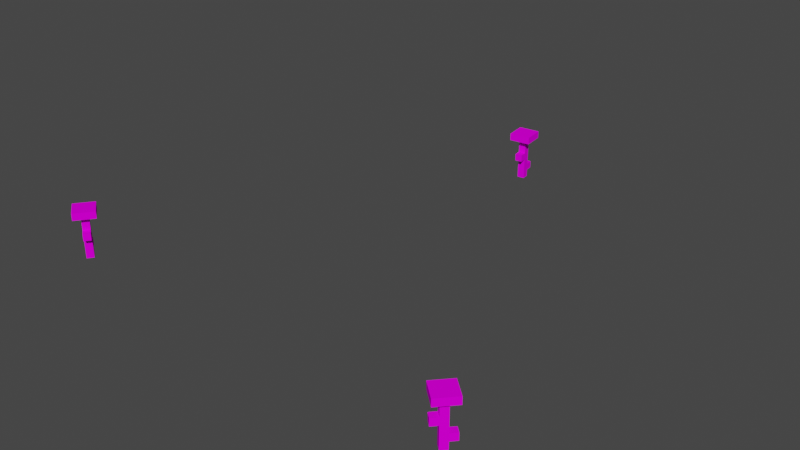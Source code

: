 # Source: FlowersPreset01.blend  (saved by Blender 2.90.8; exported with 4.5.12 LTS)
import bpy
from mathutils import Matrix  # noqa: F401  (used for matrix-valued properties, if any)

bpy.ops.wm.read_factory_settings(use_empty=True)
scene = bpy.context.scene
scene.name = 'Scene'

# ---- collections
col_collection = bpy.data.collections.new('Collection'); scene.collection.children.link(col_collection)

# ---- images (referenced by path relative to the original .blend; pixels are not part of the script)
import os
ASSET_DIR = os.environ.get("B2B_ASSET_DIR", "")  # directory of the original .blend (textures are referenced by path, not embedded)
HERE = os.path.dirname(os.path.abspath(__file__))  # packed textures are extracted next to this script under _unpacked/

def load_image(name, relpath, width, height, colorspace="sRGB"):
    """Load a texture the original file referenced (path relative to the .blend, or extracted next to this script)."""
    p = next((c for c in (os.path.join(HERE, relpath), os.path.join(ASSET_DIR, relpath)) if relpath and os.path.exists(c)), "")
    if p:
        img = bpy.data.images.load(p, check_existing=True)
        img.name = name
    else:  # same state as the original file: an image datablock whose file is absent (Cycles renders it pink)
        img = bpy.data.images.new(name, width, height)
        img.source = "FILE"
        img.filepath = "//" + (relpath or name)
    img.colorspace_settings.name = colorspace
    return img
img_flower_red_png = load_image('flower-red.png', 'flower-red.png', 1024, 1024, 'sRGB')
img_flower_blue_png = load_image('flower-blue.png', 'flower-blue.png', 1024, 1024, 'sRGB')
img_flower_orange_png = load_image('flower-orange.png', 'flower-orange.png', 1024, 1024, 'sRGB')

# ---- materials (node trees are filled in below, after node groups)
mat_palette = bpy.data.materials.new('palette')
mat_palette.use_transparent_shadow = False
mat_palette.diffuse_color = (1.0, 1.0, 1.0, 1.0)
mat_palette.roughness = 1.0
mat_palette.specular_intensity = 0.0
mat_palette_001 = bpy.data.materials.new('palette.001')
mat_palette_001.use_transparent_shadow = False
mat_palette_001.diffuse_color = (1.0, 1.0, 1.0, 1.0)
mat_palette_001.roughness = 1.0
mat_palette_001.specular_intensity = 0.0
mat_palette_002 = bpy.data.materials.new('palette.002')
mat_palette_002.use_transparent_shadow = False
mat_palette_002.diffuse_color = (1.0, 1.0, 1.0, 1.0)
mat_palette_002.roughness = 1.0
mat_palette_002.specular_intensity = 0.0

# ---- material node trees
mat_palette.use_nodes = True; mat_palette.node_tree.nodes.clear()
_N = mat_palette.node_tree.nodes; _L = mat_palette.node_tree.links
n0 = _N.new('ShaderNodeBsdfPrincipled'); n0.name = 'Principled BSDF'; n0.location = (10, 300)
n0.distribution = 'GGX'
n0.subsurface_method = 'BURLEY'
n0.inputs[2].default_value = 1.0
n0.inputs[3].default_value = 1.45
n0.inputs[13].default_value = 0.0
n0.inputs[27].default_value = (0.0, 0.0, 0.0, 1.0)
n0.inputs[28].default_value = 1.0
n1 = _N.new('ShaderNodeOutputMaterial'); n1.name = 'Material Output'; n1.location = (300, 300)
n2 = _N.new('ShaderNodeTexImage'); n2.name = 'Image Texture'; n2.location = (-300, 600)
n2.image = img_flower_red_png
_L.new(n0.outputs[0], n1.inputs[0])
_L.new(n2.outputs[0], n0.inputs[0])
n1.is_active_output = True
mat_palette_001.use_nodes = True; mat_palette_001.node_tree.nodes.clear()
_N = mat_palette_001.node_tree.nodes; _L = mat_palette_001.node_tree.links
n0 = _N.new('ShaderNodeBsdfPrincipled'); n0.name = 'Principled BSDF'; n0.location = (10, 300)
n0.distribution = 'GGX'
n0.subsurface_method = 'BURLEY'
n0.inputs[2].default_value = 1.0
n0.inputs[3].default_value = 1.45
n0.inputs[13].default_value = 0.0
n0.inputs[27].default_value = (0.0, 0.0, 0.0, 1.0)
n0.inputs[28].default_value = 1.0
n1 = _N.new('ShaderNodeOutputMaterial'); n1.name = 'Material Output'; n1.location = (300, 300)
n2 = _N.new('ShaderNodeTexImage'); n2.name = 'Image Texture'; n2.location = (-300, 600)
n2.image = img_flower_blue_png
_L.new(n0.outputs[0], n1.inputs[0])
_L.new(n2.outputs[0], n0.inputs[0])
n1.is_active_output = True
mat_palette_002.use_nodes = True; mat_palette_002.node_tree.nodes.clear()
_N = mat_palette_002.node_tree.nodes; _L = mat_palette_002.node_tree.links
n0 = _N.new('ShaderNodeBsdfPrincipled'); n0.name = 'Principled BSDF'; n0.location = (10, 300)
n0.distribution = 'GGX'
n0.subsurface_method = 'BURLEY'
n0.inputs[2].default_value = 1.0
n0.inputs[3].default_value = 1.45
n0.inputs[13].default_value = 0.0
n0.inputs[27].default_value = (0.0, 0.0, 0.0, 1.0)
n0.inputs[28].default_value = 1.0
n1 = _N.new('ShaderNodeOutputMaterial'); n1.name = 'Material Output'; n1.location = (300, 300)
n2 = _N.new('ShaderNodeTexImage'); n2.name = 'Image Texture'; n2.location = (-300, 600)
n2.image = img_flower_orange_png
_L.new(n0.outputs[0], n1.inputs[0])
_L.new(n2.outputs[0], n0.inputs[0])
n1.is_active_output = True

# ---- world
world_world = bpy.data.worlds.new('World'); scene.world = world_world
world_world.use_nodes = True; world_world.node_tree.nodes.clear()
_N = world_world.node_tree.nodes; _L = world_world.node_tree.links
n0 = _N.new('ShaderNodeOutputWorld'); n0.name = 'World Output'; n0.location = (300, 300)
n1 = _N.new('ShaderNodeBackground'); n1.name = 'Background'; n1.location = (10, 300)
n1.inputs[0].default_value = (0.05088, 0.05088, 0.05088, 1.0)
_L.new(n1.outputs[0], n0.inputs[0])
n0.is_active_output = True
world_world.color = (0.05088, 0.05088, 0.05088)
world_world.use_sun_shadow = False
world_world.sun_shadow_jitter_overblur = 0.0

# ---- meshes
me_objobject = bpy.data.meshes.new('ObjObject')
me_objobject.from_pydata([(-0.1, 0.7, 0.1), (-0.1, 0.6, -0.2), (-0.1, 0.6, 0.1), (-0.1, 0.7, -0.2), (0.0, 0.1, -0.1), (0.0, 0.0, -0.1), (0.0, 0.0, 0.0), (0.0, 0.2, -0.1), (0.0, 0.1, -0.2), (0.0, 0.2, -0.2), (0.0, 0.3, 0.0), (0.0, 0.4, 0.1), (0.0, 0.3, 0.1), (0.0, 0.4, 0.0), (0.0, 0.6, 0.0), (0.0, 0.6, -0.1), (0.1, 0.0, 0.0), (0.1, 0.0, -0.1), (0.1, 0.1, -0.1), (0.1, 0.2, -0.1), (0.1, 0.1, -0.2), (0.1, 0.2, -0.2), (0.1, 0.3, 0.0), (0.1, 0.3, 0.1), (0.1, 0.4, 0.1), (0.1, 0.4, 0.0), (0.1, 0.6, 0.0), (0.1, 0.6, -0.1), (0.2, 0.6, 0.1), (0.2, 0.6, -0.2), (0.2, 0.7, 0.1), (0.2, 0.7, -0.2), (0.1, 0.3, 0.1), (0.0, 0.4, 0.1), (0.0, 0.3, 0.1), (0.1, 0.4, 0.1), (0.2, 0.6, 0.1), (-0.1, 0.7, 0.1), (-0.1, 0.6, 0.1), (0.2, 0.7, 0.1), (0.1, 0.0, 0.0), (0.0, 0.3, 0.0), (0.0, 0.0, 0.0), (0.1, 0.3, 0.0), (0.1, 0.4, 0.0), (0.0, 0.6, 0.0), (0.0, 0.4, 0.0), (0.1, 0.6, 0.0), (0.0, 0.0, -0.1), (0.0, 0.1, -0.1), (0.1, 0.0, -0.1), (0.1, 0.1, -0.1), (0.0, 0.2, -0.1), (0.0, 0.6, -0.1), (0.1, 0.2, -0.1), (0.1, 0.6, -0.1), (0.0, 0.1, -0.2), (0.0, 0.2, -0.2), (0.1, 0.1, -0.2), (0.1, 0.2, -0.2), (-0.1, 0.6, -0.2), (-0.1, 0.7, -0.2), (0.2, 0.6, -0.2), (0.2, 0.7, -0.2), (0.0, 0.0, -0.1), (0.1, 0.0, 0.0), (0.0, 0.0, 0.0), (0.1, 0.0, -0.1), (0.0, 0.1, -0.2), (0.1, 0.1, -0.1), (0.0, 0.1, -0.1), (0.1, 0.1, -0.2), (0.0, 0.3, 0.0), (0.1, 0.3, 0.1), (0.0, 0.3, 0.1), (0.1, 0.3, 0.0), (0.0, 0.6, 0.0), (0.2, 0.6, 0.1), (-0.1, 0.6, 0.1), (0.1, 0.6, 0.0), (0.0, 0.6, -0.1), (0.1, 0.6, -0.1), (-0.1, 0.6, -0.2), (0.2, 0.6, -0.2), (0.0, 0.2, -0.1), (0.1, 0.2, -0.1), (0.0, 0.2, -0.2), (0.1, 0.2, -0.2), (0.0, 0.4, 0.1), (0.1, 0.4, 0.1), (0.0, 0.4, 0.0), (0.1, 0.4, 0.0), (-0.1, 0.7, 0.1), (0.2, 0.7, 0.1), (0.0, 0.7, 0.0), (0.1, 0.7, 0.0), (0.0, 0.7, -0.1), (0.1, 0.7, -0.1), (-0.1, 0.7, -0.2), (0.2, 0.7, -0.2)], [], [(0, 1, 2), (3, 1, 0), (4, 5, 6), (7, 4, 6), (7, 8, 4), (9, 8, 7), (10, 7, 6), (11, 10, 12), (13, 7, 10), (13, 10, 11), (14, 7, 13), (15, 7, 14), (16, 17, 18), (16, 18, 19), (18, 20, 19), (19, 20, 21), (16, 19, 22), (23, 22, 24), (22, 19, 25), (24, 22, 25), (25, 19, 26), (26, 19, 27), (28, 29, 30), (30, 29, 31), (32, 33, 34), (35, 33, 32), (36, 37, 38), (39, 37, 36), (40, 41, 42), (43, 41, 40), (44, 45, 46), (47, 45, 44), (48, 49, 50), (50, 49, 51), (52, 53, 54), (54, 53, 55), (56, 57, 58), (58, 57, 59), (60, 61, 62), (62, 61, 63), (64, 65, 66), (67, 65, 64), (68, 69, 70), (71, 69, 68), (72, 73, 74), (75, 73, 72), (76, 77, 78), (79, 77, 76), (80, 76, 78), (81, 77, 79), (82, 80, 78), (82, 81, 80), (83, 77, 81), (83, 81, 82), (84, 85, 86), (86, 85, 87), (88, 89, 90), (90, 89, 91), (92, 93, 94), (94, 93, 95), (92, 94, 96), (94, 95, 96), (95, 93, 97), (96, 95, 97), (92, 96, 98), (96, 97, 98), (97, 93, 99), (98, 97, 99)])
me_objobject.polygons.foreach_set('use_smooth', [True] * 68)
_uv = me_objobject.uv_layers.new(name='UVMap')
_uv.uv.foreach_set('vector', [0.2559, 0.5, 0.2559, 0.5, 0.2559, 0.5, 0.2559, 0.5, 0.2559, 0.5, 0.2559, 0.5, 0.07617, 0.5, 0.07617, 0.5, 0.07617, 0.5, 0.07617, 0.5, 0.07617, 0.5, 0.07617, 0.5, 0.08008, 0.5, 0.08008, 0.5, 0.08008, 0.5, 0.08008, 0.5, 0.08008, 0.5, 0.08008, 0.5, 0.07617, 0.5, 0.07617, 0.5, 0.07617, 0.5, 0.08008, 0.5, 0.08008, 0.5, 0.08008, 0.5, 0.07617, 0.5, 0.07617, 0.5, 0.07617, 0.5, 0.08008, 0.5, 0.08008, 0.5, 0.08008, 0.5, 0.07617, 0.5, 0.07617, 0.5, 0.07617, 0.5, 0.07617, 0.5, 0.07617, 0.5, 0.07617, 0.5, 0.07617, 0.5, 0.07617, 0.5, 0.07617, 0.5, 0.07617, 0.5, 0.07617, 0.5, 0.07617, 0.5, 0.08008, 0.5, 0.08008, 0.5, 0.08008, 0.5, 0.08008, 0.5, 0.08008, 0.5, 0.08008, 0.5, 0.07617, 0.5, 0.07617, 0.5, 0.07617, 0.5, 0.08008, 0.5, 0.08008, 0.5, 0.08008, 0.5, 0.07617, 0.5, 0.07617, 0.5, 0.07617, 0.5, 0.08008, 0.5, 0.08008, 0.5, 0.08008, 0.5, 0.07617, 0.5, 0.07617, 0.5, 0.07617, 0.5, 0.07617, 0.5, 0.07617, 0.5, 0.07617, 0.5, 0.2559, 0.5, 0.2559, 0.5, 0.2559, 0.5, 0.2559, 0.5, 0.2559, 0.5, 0.2559, 0.5, 0.08008, 0.5, 0.08008, 0.5, 0.08008, 0.5, 0.08008, 0.5, 0.08008, 0.5, 0.08008, 0.5, 0.2559, 0.5, 0.2559, 0.5, 0.2559, 0.5, 0.2559, 0.5, 0.2559, 0.5, 0.2559, 0.5, 0.07617, 0.5, 0.07617, 0.5, 0.07617, 0.5, 0.07617, 0.5, 0.07617, 0.5, 0.07617, 0.5, 0.07617, 0.5, 0.07617, 0.5, 0.07617, 0.5, 0.07617, 0.5, 0.07617, 0.5, 0.07617, 0.5, 0.07617, 0.5, 0.07617, 0.5, 0.07617, 0.5, 0.07617, 0.5, 0.07617, 0.5, 0.07617, 0.5, 0.07617, 0.5, 0.07617, 0.5, 0.07617, 0.5, 0.07617, 0.5, 0.07617, 0.5, 0.07617, 0.5, 0.08008, 0.5, 0.08008, 0.5, 0.08008, 0.5, 0.08008, 0.5, 0.08008, 0.5, 0.08008, 0.5, 0.2559, 0.5, 0.2559, 0.5, 0.2559, 0.5, 0.2559, 0.5, 0.2559, 0.5, 0.2559, 0.5, 0.07617, 0.5, 0.07617, 0.5, 0.07617, 0.5, 0.07617, 0.5, 0.07617, 0.5, 0.07617, 0.5, 0.08008, 0.5, 0.08008, 0.5, 0.08008, 0.5, 0.08008, 0.5, 0.08008, 0.5, 0.08008, 0.5, 0.08008, 0.5, 0.08008, 0.5, 0.08008, 0.5, 0.08008, 0.5, 0.08008, 0.5, 0.08008, 0.5, 0.2559, 0.5, 0.2559, 0.5, 0.2559, 0.5, 0.2559, 0.5, 0.2559, 0.5, 0.2559, 0.5, 0.2559, 0.5, 0.2559, 0.5, 0.2559, 0.5, 0.2559, 0.5, 0.2559, 0.5, 0.2559, 0.5, 0.2559, 0.5, 0.2559, 0.5, 0.2559, 0.5, 0.2559, 0.5, 0.2559, 0.5, 0.2559, 0.5, 0.2559, 0.5, 0.2559, 0.5, 0.2559, 0.5, 0.2559, 0.5, 0.2559, 0.5, 0.2559, 0.5, 0.08008, 0.5, 0.08008, 0.5, 0.08008, 0.5, 0.08008, 0.5, 0.08008, 0.5, 0.08008, 0.5, 0.08008, 0.5, 0.08008, 0.5, 0.08008, 0.5, 0.08008, 0.5, 0.08008, 0.5, 0.08008, 0.5, 0.2559, 0.5, 0.2559, 0.5, 0.2559, 0.5, 0.2559, 0.5, 0.2559, 0.5, 0.2559, 0.5, 0.2559, 0.5, 0.2559, 0.5, 0.2559, 0.5, 0.9707, 0.5, 0.9707, 0.5, 0.9707, 0.5, 0.2559, 0.5, 0.2559, 0.5, 0.2559, 0.5, 0.9707, 0.5, 0.9707, 0.5, 0.9707, 0.5, 0.2559, 0.5, 0.2559, 0.5, 0.2559, 0.5, 0.2559, 0.5, 0.2559, 0.5, 0.2559, 0.5, 0.2559, 0.5, 0.2559, 0.5, 0.2559, 0.5, 0.2559, 0.5, 0.2559, 0.5, 0.2559, 0.5])
me_objobject.materials.append(mat_palette)
me_objobject.use_remesh_fix_poles = True
me_objobject.use_remesh_preserve_attributes = False
me_objobject.use_mirror_vertex_groups = False
me_objobject.update()
me_objobject.normals_split_custom_set([tuple(v) for v in zip(*[iter([-1.0, 0.0, 0.0, -1.0, 0.0, 0.0, -1.0, 0.0, 0.0, -1.0, 0.0, 0.0, -1.0, 0.0, 0.0, -1.0, 0.0, 0.0, -1.0, 0.0, 0.0, -1.0, 0.0, 0.0, -1.0, 0.0, 0.0, -1.0, 0.0, 0.0, -1.0, 0.0, 0.0, -1.0, 0.0, 0.0, -1.0, 0.0, 0.0, -1.0, 0.0, 0.0, -1.0, 0.0, 0.0, -1.0, 0.0, 0.0, -1.0, 0.0, 0.0, -1.0, 0.0, 0.0, -1.0, 0.0, 0.0, -1.0, 0.0, 0.0, -1.0, 0.0, 0.0, -1.0, 0.0, 0.0, -1.0, 0.0, 0.0, -1.0, 0.0, 0.0, -1.0, 0.0, 0.0, -1.0, 0.0, 0.0, -1.0, 0.0, 0.0, -1.0, 0.0, 0.0, -1.0, 0.0, 0.0, -1.0, 0.0, 0.0, -1.0, 0.0, 0.0, -1.0, 0.0, 0.0, -1.0, 0.0, 0.0, -1.0, 0.0, 0.0, -1.0, 0.0, 0.0, -1.0, 0.0, 0.0, 1.0, 0.0, 0.0, 1.0, 0.0, 0.0, 1.0, 0.0, 0.0, 1.0, 0.0, 0.0, 1.0, 0.0, 0.0, 1.0, 0.0, 0.0, 1.0, 0.0, 0.0, 1.0, 0.0, 0.0, 1.0, 0.0, 0.0, 1.0, 0.0, 0.0, 1.0, 0.0, 0.0, 1.0, 0.0, 0.0, 1.0, 0.0, 0.0, 1.0, 0.0, 0.0, 1.0, 0.0, 0.0, 1.0, 0.0, 0.0, 1.0, 0.0, 0.0, 1.0, 0.0, 0.0, 1.0, 0.0, 0.0, 1.0, 0.0, 0.0, 1.0, 0.0, 0.0, 1.0, 0.0, 0.0, 1.0, 0.0, 0.0, 1.0, 0.0, 0.0, 1.0, 0.0, 0.0, 1.0, 0.0, 0.0, 1.0, 0.0, 0.0, 1.0, 0.0, 0.0, 1.0, 0.0, 0.0, 1.0, 0.0, 0.0, 1.0, 0.0, 0.0, 1.0, 0.0, 0.0, 1.0, 0.0, 0.0, 1.0, 0.0, 0.0, 1.0, 0.0, 0.0, 1.0, 0.0, 0.0, 0.0, 0.0, 1.0, 0.0, 0.0, 1.0, 0.0, 0.0, 1.0, 0.0, 0.0, 1.0, 0.0, 0.0, 1.0, 0.0, 0.0, 1.0, 0.0, 0.0, 1.0, 0.0, 0.0, 1.0, 0.0, 0.0, 1.0, 0.0, 0.0, 1.0, 0.0, 0.0, 1.0, 0.0, 0.0, 1.0, 0.0, 0.0, 1.0, 0.0, 0.0, 1.0, 0.0, 0.0, 1.0, 0.0, 0.0, 1.0, 0.0, 0.0, 1.0, 0.0, 0.0, 1.0, 0.0, 0.0, 1.0, 0.0, 0.0, 1.0, 0.0, 0.0, 1.0, 0.0, 0.0, 1.0, 0.0, 0.0, 1.0, 0.0, 0.0, 1.0, 0.0, 0.0, -1.0, 0.0, 0.0, -1.0, 0.0, 0.0, -1.0, 0.0, 0.0, -1.0, 0.0, 0.0, -1.0, 0.0, 0.0, -1.0, 0.0, 0.0, -1.0, 0.0, 0.0, -1.0, 0.0, 0.0, -1.0, 0.0, 0.0, -1.0, 0.0, 0.0, -1.0, 0.0, 0.0, -1.0, 0.0, 0.0, -1.0, 0.0, 0.0, -1.0, 0.0, 0.0, -1.0, 0.0, 0.0, -1.0, 0.0, 0.0, -1.0, 0.0, 0.0, -1.0, 0.0, 0.0, -1.0, 0.0, 0.0, -1.0, 0.0, 0.0, -1.0, 0.0, 0.0, -1.0, 0.0, 0.0, -1.0, 0.0, 0.0, -1.0, 0.0, -1.0, 0.0, 0.0, -1.0, 0.0, 0.0, -1.0, 0.0, 0.0, -1.0, 0.0, 0.0, -1.0, 0.0, 0.0, -1.0, 0.0, 0.0, -1.0, 0.0, 0.0, -1.0, 0.0, 0.0, -1.0, 0.0, 0.0, -1.0, 0.0, 0.0, -1.0, 0.0, 0.0, -1.0, 0.0, 0.0, -1.0, 0.0, 0.0, -1.0, 0.0, 0.0, -1.0, 0.0, 0.0, -1.0, 0.0, 0.0, -1.0, 0.0, 0.0, -1.0, 0.0, 0.0, -1.0, 0.0, 0.0, -1.0, 0.0, 0.0, -1.0, 0.0, 0.0, -1.0, 0.0, 0.0, -1.0, 0.0, 0.0, -1.0, 0.0, 0.0, -1.0, 0.0, 0.0, -1.0, 0.0, 0.0, -1.0, 0.0, 0.0, -1.0, 0.0, 0.0, -1.0, 0.0, 0.0, -1.0, 0.0, 0.0, -1.0, 0.0, 0.0, -1.0, 0.0, 0.0, -1.0, 0.0, 0.0, -1.0, 0.0, 0.0, -1.0, 0.0, 0.0, -1.0, 0.0, 0.0, -1.0, 0.0, 0.0, -1.0, 0.0, 0.0, -1.0, 0.0, 0.0, -1.0, 0.0, 0.0, -1.0, 0.0, 0.0, -1.0, 0.0, 0.0, 1.0, 0.0, 0.0, 1.0, 0.0, 0.0, 1.0, 0.0, 0.0, 1.0, 0.0, 0.0, 1.0, 0.0, 0.0, 1.0, 0.0, 0.0, 1.0, 0.0, 0.0, 1.0, 0.0, 0.0, 1.0, 0.0, 0.0, 1.0, 0.0, 0.0, 1.0, 0.0, 0.0, 1.0, 0.0, 0.0, 1.0, -4.967e-07, 0.0, 1.0, -2.932e-07, 0.0, 1.0, -2.992e-07, 0.0, 1.0, -2.992e-07, 0.0, 1.0, -2.932e-07, 0.0, 1.0, 0.0, 0.0, 1.0, -4.967e-07, 0.0, 1.0, -2.992e-07, 0.0, 1.0, 0.0, 0.0, 1.0, -2.992e-07, 0.0, 1.0, 0.0, 0.0, 1.0, 0.0, 0.0, 1.0, 0.0, 0.0, 1.0, -2.932e-07, 0.0, 1.0, 1.496e-07, 0.0, 1.0, 0.0, 0.0, 1.0, 0.0, 0.0, 1.0, 1.496e-07, 0.0, 1.0, -4.967e-07, 0.0, 1.0, 0.0, 0.0, 1.0, 1.466e-07, 0.0, 1.0, 0.0, 0.0, 1.0, 1.496e-07, 0.0, 1.0, 1.466e-07, 0.0, 1.0, 1.496e-07, 0.0, 1.0, -2.932e-07, 0.0, 1.0, 2.484e-07, 0.0, 1.0, 1.466e-07, 0.0, 1.0, 1.496e-07, 0.0, 1.0, 2.484e-07])] * 3)])
me_objobject_001 = bpy.data.meshes.new('ObjObject.001')
me_objobject_001.from_pydata([(-0.1, 0.7, 0.1), (-0.1, 0.6, -0.2), (-0.1, 0.6, 0.1), (-0.1, 0.7, -0.2), (0.0, 0.1, -0.1), (0.0, 0.0, -0.1), (0.0, 0.0, 0.0), (0.0, 0.2, -0.1), (0.0, 0.1, -0.2), (0.0, 0.2, -0.2), (0.0, 0.3, 0.0), (0.0, 0.4, 0.1), (0.0, 0.3, 0.1), (0.0, 0.4, 0.0), (0.0, 0.6, 0.0), (0.0, 0.6, -0.1), (0.1, 0.0, 0.0), (0.1, 0.0, -0.1), (0.1, 0.1, -0.1), (0.1, 0.2, -0.1), (0.1, 0.1, -0.2), (0.1, 0.2, -0.2), (0.1, 0.3, 0.0), (0.1, 0.3, 0.1), (0.1, 0.4, 0.1), (0.1, 0.4, 0.0), (0.1, 0.6, 0.0), (0.1, 0.6, -0.1), (0.2, 0.6, 0.1), (0.2, 0.6, -0.2), (0.2, 0.7, 0.1), (0.2, 0.7, -0.2), (0.1, 0.3, 0.1), (0.0, 0.4, 0.1), (0.0, 0.3, 0.1), (0.1, 0.4, 0.1), (0.2, 0.6, 0.1), (-0.1, 0.7, 0.1), (-0.1, 0.6, 0.1), (0.2, 0.7, 0.1), (0.1, 0.0, 0.0), (0.0, 0.3, 0.0), (0.0, 0.0, 0.0), (0.1, 0.3, 0.0), (0.1, 0.4, 0.0), (0.0, 0.6, 0.0), (0.0, 0.4, 0.0), (0.1, 0.6, 0.0), (0.0, 0.0, -0.1), (0.0, 0.1, -0.1), (0.1, 0.0, -0.1), (0.1, 0.1, -0.1), (0.0, 0.2, -0.1), (0.0, 0.6, -0.1), (0.1, 0.2, -0.1), (0.1, 0.6, -0.1), (0.0, 0.1, -0.2), (0.0, 0.2, -0.2), (0.1, 0.1, -0.2), (0.1, 0.2, -0.2), (-0.1, 0.6, -0.2), (-0.1, 0.7, -0.2), (0.2, 0.6, -0.2), (0.2, 0.7, -0.2), (0.0, 0.0, -0.1), (0.1, 0.0, 0.0), (0.0, 0.0, 0.0), (0.1, 0.0, -0.1), (0.0, 0.1, -0.2), (0.1, 0.1, -0.1), (0.0, 0.1, -0.1), (0.1, 0.1, -0.2), (0.0, 0.3, 0.0), (0.1, 0.3, 0.1), (0.0, 0.3, 0.1), (0.1, 0.3, 0.0), (0.0, 0.6, 0.0), (0.2, 0.6, 0.1), (-0.1, 0.6, 0.1), (0.1, 0.6, 0.0), (0.0, 0.6, -0.1), (0.1, 0.6, -0.1), (-0.1, 0.6, -0.2), (0.2, 0.6, -0.2), (0.0, 0.2, -0.1), (0.1, 0.2, -0.1), (0.0, 0.2, -0.2), (0.1, 0.2, -0.2), (0.0, 0.4, 0.1), (0.1, 0.4, 0.1), (0.0, 0.4, 0.0), (0.1, 0.4, 0.0), (-0.1, 0.7, 0.1), (0.2, 0.7, 0.1), (0.0, 0.7, 0.0), (0.1, 0.7, 0.0), (0.0, 0.7, -0.1), (0.1, 0.7, -0.1), (-0.1, 0.7, -0.2), (0.2, 0.7, -0.2)], [], [(0, 1, 2), (3, 1, 0), (4, 5, 6), (7, 4, 6), (7, 8, 4), (9, 8, 7), (10, 7, 6), (11, 10, 12), (13, 7, 10), (13, 10, 11), (14, 7, 13), (15, 7, 14), (16, 17, 18), (16, 18, 19), (18, 20, 19), (19, 20, 21), (16, 19, 22), (23, 22, 24), (22, 19, 25), (24, 22, 25), (25, 19, 26), (26, 19, 27), (28, 29, 30), (30, 29, 31), (32, 33, 34), (35, 33, 32), (36, 37, 38), (39, 37, 36), (40, 41, 42), (43, 41, 40), (44, 45, 46), (47, 45, 44), (48, 49, 50), (50, 49, 51), (52, 53, 54), (54, 53, 55), (56, 57, 58), (58, 57, 59), (60, 61, 62), (62, 61, 63), (64, 65, 66), (67, 65, 64), (68, 69, 70), (71, 69, 68), (72, 73, 74), (75, 73, 72), (76, 77, 78), (79, 77, 76), (80, 76, 78), (81, 77, 79), (82, 80, 78), (82, 81, 80), (83, 77, 81), (83, 81, 82), (84, 85, 86), (86, 85, 87), (88, 89, 90), (90, 89, 91), (92, 93, 94), (94, 93, 95), (92, 94, 96), (94, 95, 96), (95, 93, 97), (96, 95, 97), (92, 96, 98), (96, 97, 98), (97, 93, 99), (98, 97, 99)])
me_objobject_001.polygons.foreach_set('use_smooth', [True] * 68)
_uv = me_objobject_001.uv_layers.new(name='UVMap')
_uv.uv.foreach_set('vector', [0.02148, 0.5, 0.02148, 0.5, 0.02148, 0.5, 0.02148, 0.5, 0.02148, 0.5, 0.02148, 0.5, 0.07617, 0.5, 0.07617, 0.5, 0.07617, 0.5, 0.07617, 0.5, 0.07617, 0.5, 0.07617, 0.5, 0.08008, 0.5, 0.08008, 0.5, 0.08008, 0.5, 0.08008, 0.5, 0.08008, 0.5, 0.08008, 0.5, 0.07617, 0.5, 0.07617, 0.5, 0.07617, 0.5, 0.08008, 0.5, 0.08008, 0.5, 0.08008, 0.5, 0.07617, 0.5, 0.07617, 0.5, 0.07617, 0.5, 0.08008, 0.5, 0.08008, 0.5, 0.08008, 0.5, 0.07617, 0.5, 0.07617, 0.5, 0.07617, 0.5, 0.07617, 0.5, 0.07617, 0.5, 0.07617, 0.5, 0.07617, 0.5, 0.07617, 0.5, 0.07617, 0.5, 0.07617, 0.5, 0.07617, 0.5, 0.07617, 0.5, 0.08008, 0.5, 0.08008, 0.5, 0.08008, 0.5, 0.08008, 0.5, 0.08008, 0.5, 0.08008, 0.5, 0.07617, 0.5, 0.07617, 0.5, 0.07617, 0.5, 0.08008, 0.5, 0.08008, 0.5, 0.08008, 0.5, 0.07617, 0.5, 0.07617, 0.5, 0.07617, 0.5, 0.08008, 0.5, 0.08008, 0.5, 0.08008, 0.5, 0.07617, 0.5, 0.07617, 0.5, 0.07617, 0.5, 0.07617, 0.5, 0.07617, 0.5, 0.07617, 0.5, 0.02148, 0.5, 0.02148, 0.5, 0.02148, 0.5, 0.02148, 0.5, 0.02148, 0.5, 0.02148, 0.5, 0.08008, 0.5, 0.08008, 0.5, 0.08008, 0.5, 0.08008, 0.5, 0.08008, 0.5, 0.08008, 0.5, 0.02148, 0.5, 0.02148, 0.5, 0.02148, 0.5, 0.02148, 0.5, 0.02148, 0.5, 0.02148, 0.5, 0.07617, 0.5, 0.07617, 0.5, 0.07617, 0.5, 0.07617, 0.5, 0.07617, 0.5, 0.07617, 0.5, 0.07617, 0.5, 0.07617, 0.5, 0.07617, 0.5, 0.07617, 0.5, 0.07617, 0.5, 0.07617, 0.5, 0.07617, 0.5, 0.07617, 0.5, 0.07617, 0.5, 0.07617, 0.5, 0.07617, 0.5, 0.07617, 0.5, 0.07617, 0.5, 0.07617, 0.5, 0.07617, 0.5, 0.07617, 0.5, 0.07617, 0.5, 0.07617, 0.5, 0.08008, 0.5, 0.08008, 0.5, 0.08008, 0.5, 0.08008, 0.5, 0.08008, 0.5, 0.08008, 0.5, 0.02148, 0.5, 0.02148, 0.5, 0.02148, 0.5, 0.02148, 0.5, 0.02148, 0.5, 0.02148, 0.5, 0.07617, 0.5, 0.07617, 0.5, 0.07617, 0.5, 0.07617, 0.5, 0.07617, 0.5, 0.07617, 0.5, 0.08008, 0.5, 0.08008, 0.5, 0.08008, 0.5, 0.08008, 0.5, 0.08008, 0.5, 0.08008, 0.5, 0.08008, 0.5, 0.08008, 0.5, 0.08008, 0.5, 0.08008, 0.5, 0.08008, 0.5, 0.08008, 0.5, 0.02148, 0.5, 0.02148, 0.5, 0.02148, 0.5, 0.02148, 0.5, 0.02148, 0.5, 0.02148, 0.5, 0.02148, 0.5, 0.02148, 0.5, 0.02148, 0.5, 0.02148, 0.5, 0.02148, 0.5, 0.02148, 0.5, 0.02148, 0.5, 0.02148, 0.5, 0.02148, 0.5, 0.02148, 0.5, 0.02148, 0.5, 0.02148, 0.5, 0.02148, 0.5, 0.02148, 0.5, 0.02148, 0.5, 0.02148, 0.5, 0.02148, 0.5, 0.02148, 0.5, 0.08008, 0.5, 0.08008, 0.5, 0.08008, 0.5, 0.08008, 0.5, 0.08008, 0.5, 0.08008, 0.5, 0.08008, 0.5, 0.08008, 0.5, 0.08008, 0.5, 0.08008, 0.5, 0.08008, 0.5, 0.08008, 0.5, 0.02148, 0.5, 0.02148, 0.5, 0.02148, 0.5, 0.02148, 0.5, 0.02148, 0.5, 0.02148, 0.5, 0.02148, 0.5, 0.02148, 0.5, 0.02148, 0.5, 0.9707, 0.5, 0.9707, 0.5, 0.9707, 0.5, 0.02148, 0.5, 0.02148, 0.5, 0.02148, 0.5, 0.9707, 0.5, 0.9707, 0.5, 0.9707, 0.5, 0.02148, 0.5, 0.02148, 0.5, 0.02148, 0.5, 0.02148, 0.5, 0.02148, 0.5, 0.02148, 0.5, 0.02148, 0.5, 0.02148, 0.5, 0.02148, 0.5, 0.02148, 0.5, 0.02148, 0.5, 0.02148, 0.5])
me_objobject_001.materials.append(mat_palette_001)
me_objobject_001.use_remesh_fix_poles = True
me_objobject_001.use_remesh_preserve_attributes = False
me_objobject_001.use_mirror_vertex_groups = False
me_objobject_001.update()
me_objobject_001.normals_split_custom_set([tuple(v) for v in zip(*[iter([-1.0, 0.0, 0.0, -1.0, 0.0, 0.0, -1.0, 0.0, 0.0, -1.0, 0.0, 0.0, -1.0, 0.0, 0.0, -1.0, 0.0, 0.0, -1.0, 0.0, 0.0, -1.0, 0.0, 0.0, -1.0, 0.0, 0.0, -1.0, 0.0, 0.0, -1.0, 0.0, 0.0, -1.0, 0.0, 0.0, -1.0, 0.0, 0.0, -1.0, 0.0, 0.0, -1.0, 0.0, 0.0, -1.0, 0.0, 0.0, -1.0, 0.0, 0.0, -1.0, 0.0, 0.0, -1.0, 0.0, 0.0, -1.0, 0.0, 0.0, -1.0, 0.0, 0.0, -1.0, 0.0, 0.0, -1.0, 0.0, 0.0, -1.0, 0.0, 0.0, -1.0, 0.0, 0.0, -1.0, 0.0, 0.0, -1.0, 0.0, 0.0, -1.0, 0.0, 0.0, -1.0, 0.0, 0.0, -1.0, 0.0, 0.0, -1.0, 0.0, 0.0, -1.0, 0.0, 0.0, -1.0, 0.0, 0.0, -1.0, 0.0, 0.0, -1.0, 0.0, 0.0, -1.0, 0.0, 0.0, 1.0, 0.0, 0.0, 1.0, 0.0, 0.0, 1.0, 0.0, 0.0, 1.0, 0.0, 0.0, 1.0, 0.0, 0.0, 1.0, 0.0, 0.0, 1.0, 0.0, 0.0, 1.0, 0.0, 0.0, 1.0, 0.0, 0.0, 1.0, 0.0, 0.0, 1.0, 0.0, 0.0, 1.0, 0.0, 0.0, 1.0, 0.0, 0.0, 1.0, 0.0, 0.0, 1.0, 0.0, 0.0, 1.0, 0.0, 0.0, 1.0, 0.0, 0.0, 1.0, 0.0, 0.0, 1.0, 0.0, 0.0, 1.0, 0.0, 0.0, 1.0, 0.0, 0.0, 1.0, 0.0, 0.0, 1.0, 0.0, 0.0, 1.0, 0.0, 0.0, 1.0, 0.0, 0.0, 1.0, 0.0, 0.0, 1.0, 0.0, 0.0, 1.0, 0.0, 0.0, 1.0, 0.0, 0.0, 1.0, 0.0, 0.0, 1.0, 0.0, 0.0, 1.0, 0.0, 0.0, 1.0, 0.0, 0.0, 1.0, 0.0, 0.0, 1.0, 0.0, 0.0, 1.0, 0.0, 0.0, 0.0, 0.0, 1.0, 0.0, 0.0, 1.0, 0.0, 0.0, 1.0, 0.0, 0.0, 1.0, 0.0, 0.0, 1.0, 0.0, 0.0, 1.0, 0.0, 0.0, 1.0, 0.0, 0.0, 1.0, 0.0, 0.0, 1.0, 0.0, 0.0, 1.0, 0.0, 0.0, 1.0, 0.0, 0.0, 1.0, 0.0, 0.0, 1.0, 0.0, 0.0, 1.0, 0.0, 0.0, 1.0, 0.0, 0.0, 1.0, 0.0, 0.0, 1.0, 0.0, 0.0, 1.0, 0.0, 0.0, 1.0, 0.0, 0.0, 1.0, 0.0, 0.0, 1.0, 0.0, 0.0, 1.0, 0.0, 0.0, 1.0, 0.0, 0.0, 1.0, 0.0, 0.0, -1.0, 0.0, 0.0, -1.0, 0.0, 0.0, -1.0, 0.0, 0.0, -1.0, 0.0, 0.0, -1.0, 0.0, 0.0, -1.0, 0.0, 0.0, -1.0, 0.0, 0.0, -1.0, 0.0, 0.0, -1.0, 0.0, 0.0, -1.0, 0.0, 0.0, -1.0, 0.0, 0.0, -1.0, 0.0, 0.0, -1.0, 0.0, 0.0, -1.0, 0.0, 0.0, -1.0, 0.0, 0.0, -1.0, 0.0, 0.0, -1.0, 0.0, 0.0, -1.0, 0.0, 0.0, -1.0, 0.0, 0.0, -1.0, 0.0, 0.0, -1.0, 0.0, 0.0, -1.0, 0.0, 0.0, -1.0, 0.0, 0.0, -1.0, 0.0, -1.0, 0.0, 0.0, -1.0, 0.0, 0.0, -1.0, 0.0, 0.0, -1.0, 0.0, 0.0, -1.0, 0.0, 0.0, -1.0, 0.0, 0.0, -1.0, 0.0, 0.0, -1.0, 0.0, 0.0, -1.0, 0.0, 0.0, -1.0, 0.0, 0.0, -1.0, 0.0, 0.0, -1.0, 0.0, 0.0, -1.0, 0.0, 0.0, -1.0, 0.0, 0.0, -1.0, 0.0, 0.0, -1.0, 0.0, 0.0, -1.0, 0.0, 0.0, -1.0, 0.0, 0.0, -1.0, 0.0, 0.0, -1.0, 0.0, 0.0, -1.0, 0.0, 0.0, -1.0, 0.0, 0.0, -1.0, 0.0, 0.0, -1.0, 0.0, 0.0, -1.0, 0.0, 0.0, -1.0, 0.0, 0.0, -1.0, 0.0, 0.0, -1.0, 0.0, 0.0, -1.0, 0.0, 0.0, -1.0, 0.0, 0.0, -1.0, 0.0, 0.0, -1.0, 0.0, 0.0, -1.0, 0.0, 0.0, -1.0, 0.0, 0.0, -1.0, 0.0, 0.0, -1.0, 0.0, 0.0, -1.0, 0.0, 0.0, -1.0, 0.0, 0.0, -1.0, 0.0, 0.0, -1.0, 0.0, 0.0, -1.0, 0.0, 0.0, -1.0, 0.0, 0.0, 1.0, 0.0, 0.0, 1.0, 0.0, 0.0, 1.0, 0.0, 0.0, 1.0, 0.0, 0.0, 1.0, 0.0, 0.0, 1.0, 0.0, 0.0, 1.0, 0.0, 0.0, 1.0, 0.0, 0.0, 1.0, 0.0, 0.0, 1.0, 0.0, 0.0, 1.0, 0.0, 0.0, 1.0, 0.0, 0.0, 1.0, -4.967e-07, 0.0, 1.0, -2.932e-07, 0.0, 1.0, -2.992e-07, 0.0, 1.0, -2.992e-07, 0.0, 1.0, -2.932e-07, 0.0, 1.0, 0.0, 0.0, 1.0, -4.967e-07, 0.0, 1.0, -2.992e-07, 0.0, 1.0, 0.0, 0.0, 1.0, -2.992e-07, 0.0, 1.0, 0.0, 0.0, 1.0, 0.0, 0.0, 1.0, 0.0, 0.0, 1.0, -2.932e-07, 0.0, 1.0, 1.496e-07, 0.0, 1.0, 0.0, 0.0, 1.0, 0.0, 0.0, 1.0, 1.496e-07, 0.0, 1.0, -4.967e-07, 0.0, 1.0, 0.0, 0.0, 1.0, 1.466e-07, 0.0, 1.0, 0.0, 0.0, 1.0, 1.496e-07, 0.0, 1.0, 1.466e-07, 0.0, 1.0, 1.496e-07, 0.0, 1.0, -2.932e-07, 0.0, 1.0, 2.484e-07, 0.0, 1.0, 1.466e-07, 0.0, 1.0, 1.496e-07, 0.0, 1.0, 2.484e-07])] * 3)])
me_objobject_002 = bpy.data.meshes.new('ObjObject.002')
me_objobject_002.from_pydata([(-0.1, 0.7, 0.1), (-0.1, 0.6, -0.2), (-0.1, 0.6, 0.1), (-0.1, 0.7, -0.2), (0.0, 0.1, -0.1), (0.0, 0.0, -0.1), (0.0, 0.0, 0.0), (0.0, 0.2, -0.1), (0.0, 0.1, -0.2), (0.0, 0.2, -0.2), (0.0, 0.3, 0.0), (0.0, 0.4, 0.1), (0.0, 0.3, 0.1), (0.0, 0.4, 0.0), (0.0, 0.6, 0.0), (0.0, 0.6, -0.1), (0.1, 0.0, 0.0), (0.1, 0.0, -0.1), (0.1, 0.1, -0.1), (0.1, 0.2, -0.1), (0.1, 0.1, -0.2), (0.1, 0.2, -0.2), (0.1, 0.3, 0.0), (0.1, 0.3, 0.1), (0.1, 0.4, 0.1), (0.1, 0.4, 0.0), (0.1, 0.6, 0.0), (0.1, 0.6, -0.1), (0.2, 0.6, 0.1), (0.2, 0.6, -0.2), (0.2, 0.7, 0.1), (0.2, 0.7, -0.2), (0.1, 0.3, 0.1), (0.0, 0.4, 0.1), (0.0, 0.3, 0.1), (0.1, 0.4, 0.1), (0.2, 0.6, 0.1), (-0.1, 0.7, 0.1), (-0.1, 0.6, 0.1), (0.2, 0.7, 0.1), (0.1, 0.0, 0.0), (0.0, 0.3, 0.0), (0.0, 0.0, 0.0), (0.1, 0.3, 0.0), (0.1, 0.4, 0.0), (0.0, 0.6, 0.0), (0.0, 0.4, 0.0), (0.1, 0.6, 0.0), (0.0, 0.0, -0.1), (0.0, 0.1, -0.1), (0.1, 0.0, -0.1), (0.1, 0.1, -0.1), (0.0, 0.2, -0.1), (0.0, 0.6, -0.1), (0.1, 0.2, -0.1), (0.1, 0.6, -0.1), (0.0, 0.1, -0.2), (0.0, 0.2, -0.2), (0.1, 0.1, -0.2), (0.1, 0.2, -0.2), (-0.1, 0.6, -0.2), (-0.1, 0.7, -0.2), (0.2, 0.6, -0.2), (0.2, 0.7, -0.2), (0.0, 0.0, -0.1), (0.1, 0.0, 0.0), (0.0, 0.0, 0.0), (0.1, 0.0, -0.1), (0.0, 0.1, -0.2), (0.1, 0.1, -0.1), (0.0, 0.1, -0.1), (0.1, 0.1, -0.2), (0.0, 0.3, 0.0), (0.1, 0.3, 0.1), (0.0, 0.3, 0.1), (0.1, 0.3, 0.0), (0.0, 0.6, 0.0), (0.2, 0.6, 0.1), (-0.1, 0.6, 0.1), (0.1, 0.6, 0.0), (0.0, 0.6, -0.1), (0.1, 0.6, -0.1), (-0.1, 0.6, -0.2), (0.2, 0.6, -0.2), (0.0, 0.2, -0.1), (0.1, 0.2, -0.1), (0.0, 0.2, -0.2), (0.1, 0.2, -0.2), (0.0, 0.4, 0.1), (0.1, 0.4, 0.1), (0.0, 0.4, 0.0), (0.1, 0.4, 0.0), (-0.1, 0.7, 0.1), (0.2, 0.7, 0.1), (0.0, 0.7, 0.0), (0.1, 0.7, 0.0), (0.0, 0.7, -0.1), (0.1, 0.7, -0.1), (-0.1, 0.7, -0.2), (0.2, 0.7, -0.2)], [], [(0, 1, 2), (3, 1, 0), (4, 5, 6), (7, 4, 6), (7, 8, 4), (9, 8, 7), (10, 7, 6), (11, 10, 12), (13, 7, 10), (13, 10, 11), (14, 7, 13), (15, 7, 14), (16, 17, 18), (16, 18, 19), (18, 20, 19), (19, 20, 21), (16, 19, 22), (23, 22, 24), (22, 19, 25), (24, 22, 25), (25, 19, 26), (26, 19, 27), (28, 29, 30), (30, 29, 31), (32, 33, 34), (35, 33, 32), (36, 37, 38), (39, 37, 36), (40, 41, 42), (43, 41, 40), (44, 45, 46), (47, 45, 44), (48, 49, 50), (50, 49, 51), (52, 53, 54), (54, 53, 55), (56, 57, 58), (58, 57, 59), (60, 61, 62), (62, 61, 63), (64, 65, 66), (67, 65, 64), (68, 69, 70), (71, 69, 68), (72, 73, 74), (75, 73, 72), (76, 77, 78), (79, 77, 76), (80, 76, 78), (81, 77, 79), (82, 80, 78), (82, 81, 80), (83, 77, 81), (83, 81, 82), (84, 85, 86), (86, 85, 87), (88, 89, 90), (90, 89, 91), (92, 93, 94), (94, 93, 95), (92, 94, 96), (94, 95, 96), (95, 93, 97), (96, 95, 97), (92, 96, 98), (96, 97, 98), (97, 93, 99), (98, 97, 99)])
me_objobject_002.polygons.foreach_set('use_smooth', [True] * 68)
_uv = me_objobject_002.uv_layers.new(name='UVMap')
_uv.uv.foreach_set('vector', [0.009766, 0.5, 0.009766, 0.5, 0.009766, 0.5, 0.009766, 0.5, 0.009766, 0.5, 0.009766, 0.5, 0.07617, 0.5, 0.07617, 0.5, 0.07617, 0.5, 0.07617, 0.5, 0.07617, 0.5, 0.07617, 0.5, 0.08008, 0.5, 0.08008, 0.5, 0.08008, 0.5, 0.08008, 0.5, 0.08008, 0.5, 0.08008, 0.5, 0.07617, 0.5, 0.07617, 0.5, 0.07617, 0.5, 0.08008, 0.5, 0.08008, 0.5, 0.08008, 0.5, 0.07617, 0.5, 0.07617, 0.5, 0.07617, 0.5, 0.08008, 0.5, 0.08008, 0.5, 0.08008, 0.5, 0.07617, 0.5, 0.07617, 0.5, 0.07617, 0.5, 0.07617, 0.5, 0.07617, 0.5, 0.07617, 0.5, 0.07617, 0.5, 0.07617, 0.5, 0.07617, 0.5, 0.07617, 0.5, 0.07617, 0.5, 0.07617, 0.5, 0.08008, 0.5, 0.08008, 0.5, 0.08008, 0.5, 0.08008, 0.5, 0.08008, 0.5, 0.08008, 0.5, 0.07617, 0.5, 0.07617, 0.5, 0.07617, 0.5, 0.08008, 0.5, 0.08008, 0.5, 0.08008, 0.5, 0.07617, 0.5, 0.07617, 0.5, 0.07617, 0.5, 0.08008, 0.5, 0.08008, 0.5, 0.08008, 0.5, 0.07617, 0.5, 0.07617, 0.5, 0.07617, 0.5, 0.07617, 0.5, 0.07617, 0.5, 0.07617, 0.5, 0.009766, 0.5, 0.009766, 0.5, 0.009766, 0.5, 0.009766, 0.5, 0.009766, 0.5, 0.009766, 0.5, 0.08008, 0.5, 0.08008, 0.5, 0.08008, 0.5, 0.08008, 0.5, 0.08008, 0.5, 0.08008, 0.5, 0.009766, 0.5, 0.009766, 0.5, 0.009766, 0.5, 0.009766, 0.5, 0.009766, 0.5, 0.009766, 0.5, 0.07617, 0.5, 0.07617, 0.5, 0.07617, 0.5, 0.07617, 0.5, 0.07617, 0.5, 0.07617, 0.5, 0.07617, 0.5, 0.07617, 0.5, 0.07617, 0.5, 0.07617, 0.5, 0.07617, 0.5, 0.07617, 0.5, 0.07617, 0.5, 0.07617, 0.5, 0.07617, 0.5, 0.07617, 0.5, 0.07617, 0.5, 0.07617, 0.5, 0.07617, 0.5, 0.07617, 0.5, 0.07617, 0.5, 0.07617, 0.5, 0.07617, 0.5, 0.07617, 0.5, 0.08008, 0.5, 0.08008, 0.5, 0.08008, 0.5, 0.08008, 0.5, 0.08008, 0.5, 0.08008, 0.5, 0.009766, 0.5, 0.009766, 0.5, 0.009766, 0.5, 0.009766, 0.5, 0.009766, 0.5, 0.009766, 0.5, 0.07617, 0.5, 0.07617, 0.5, 0.07617, 0.5, 0.07617, 0.5, 0.07617, 0.5, 0.07617, 0.5, 0.08008, 0.5, 0.08008, 0.5, 0.08008, 0.5, 0.08008, 0.5, 0.08008, 0.5, 0.08008, 0.5, 0.08008, 0.5, 0.08008, 0.5, 0.08008, 0.5, 0.08008, 0.5, 0.08008, 0.5, 0.08008, 0.5, 0.009766, 0.5, 0.009766, 0.5, 0.009766, 0.5, 0.009766, 0.5, 0.009766, 0.5, 0.009766, 0.5, 0.009766, 0.5, 0.009766, 0.5, 0.009766, 0.5, 0.009766, 0.5, 0.009766, 0.5, 0.009766, 0.5, 0.009766, 0.5, 0.009766, 0.5, 0.009766, 0.5, 0.009766, 0.5, 0.009766, 0.5, 0.009766, 0.5, 0.009766, 0.5, 0.009766, 0.5, 0.009766, 0.5, 0.009766, 0.5, 0.009766, 0.5, 0.009766, 0.5, 0.08008, 0.5, 0.08008, 0.5, 0.08008, 0.5, 0.08008, 0.5, 0.08008, 0.5, 0.08008, 0.5, 0.08008, 0.5, 0.08008, 0.5, 0.08008, 0.5, 0.08008, 0.5, 0.08008, 0.5, 0.08008, 0.5, 0.009766, 0.5, 0.009766, 0.5, 0.009766, 0.5, 0.009766, 0.5, 0.009766, 0.5, 0.009766, 0.5, 0.009766, 0.5, 0.009766, 0.5, 0.009766, 0.5, 0.9707, 0.5, 0.9707, 0.5, 0.9707, 0.5, 0.009766, 0.5, 0.009766, 0.5, 0.009766, 0.5, 0.9707, 0.5, 0.9707, 0.5, 0.9707, 0.5, 0.009766, 0.5, 0.009766, 0.5, 0.009766, 0.5, 0.009766, 0.5, 0.009766, 0.5, 0.009766, 0.5, 0.009766, 0.5, 0.009766, 0.5, 0.009766, 0.5, 0.009766, 0.5, 0.009766, 0.5, 0.009766, 0.5])
me_objobject_002.materials.append(mat_palette_002)
me_objobject_002.use_remesh_fix_poles = True
me_objobject_002.use_remesh_preserve_attributes = False
me_objobject_002.use_mirror_vertex_groups = False
me_objobject_002.update()
me_objobject_002.normals_split_custom_set([tuple(v) for v in zip(*[iter([-1.0, 0.0, 0.0, -1.0, 0.0, 0.0, -1.0, 0.0, 0.0, -1.0, 0.0, 0.0, -1.0, 0.0, 0.0, -1.0, 0.0, 0.0, -1.0, 0.0, 0.0, -1.0, 0.0, 0.0, -1.0, 0.0, 0.0, -1.0, 0.0, 0.0, -1.0, 0.0, 0.0, -1.0, 0.0, 0.0, -1.0, 0.0, 0.0, -1.0, 0.0, 0.0, -1.0, 0.0, 0.0, -1.0, 0.0, 0.0, -1.0, 0.0, 0.0, -1.0, 0.0, 0.0, -1.0, 0.0, 0.0, -1.0, 0.0, 0.0, -1.0, 0.0, 0.0, -1.0, 0.0, 0.0, -1.0, 0.0, 0.0, -1.0, 0.0, 0.0, -1.0, 0.0, 0.0, -1.0, 0.0, 0.0, -1.0, 0.0, 0.0, -1.0, 0.0, 0.0, -1.0, 0.0, 0.0, -1.0, 0.0, 0.0, -1.0, 0.0, 0.0, -1.0, 0.0, 0.0, -1.0, 0.0, 0.0, -1.0, 0.0, 0.0, -1.0, 0.0, 0.0, -1.0, 0.0, 0.0, 1.0, 0.0, 0.0, 1.0, 0.0, 0.0, 1.0, 0.0, 0.0, 1.0, 0.0, 0.0, 1.0, 0.0, 0.0, 1.0, 0.0, 0.0, 1.0, 0.0, 0.0, 1.0, 0.0, 0.0, 1.0, 0.0, 0.0, 1.0, 0.0, 0.0, 1.0, 0.0, 0.0, 1.0, 0.0, 0.0, 1.0, 0.0, 0.0, 1.0, 0.0, 0.0, 1.0, 0.0, 0.0, 1.0, 0.0, 0.0, 1.0, 0.0, 0.0, 1.0, 0.0, 0.0, 1.0, 0.0, 0.0, 1.0, 0.0, 0.0, 1.0, 0.0, 0.0, 1.0, 0.0, 0.0, 1.0, 0.0, 0.0, 1.0, 0.0, 0.0, 1.0, 0.0, 0.0, 1.0, 0.0, 0.0, 1.0, 0.0, 0.0, 1.0, 0.0, 0.0, 1.0, 0.0, 0.0, 1.0, 0.0, 0.0, 1.0, 0.0, 0.0, 1.0, 0.0, 0.0, 1.0, 0.0, 0.0, 1.0, 0.0, 0.0, 1.0, 0.0, 0.0, 1.0, 0.0, 0.0, 0.0, 0.0, 1.0, 0.0, 0.0, 1.0, 0.0, 0.0, 1.0, 0.0, 0.0, 1.0, 0.0, 0.0, 1.0, 0.0, 0.0, 1.0, 0.0, 0.0, 1.0, 0.0, 0.0, 1.0, 0.0, 0.0, 1.0, 0.0, 0.0, 1.0, 0.0, 0.0, 1.0, 0.0, 0.0, 1.0, 0.0, 0.0, 1.0, 0.0, 0.0, 1.0, 0.0, 0.0, 1.0, 0.0, 0.0, 1.0, 0.0, 0.0, 1.0, 0.0, 0.0, 1.0, 0.0, 0.0, 1.0, 0.0, 0.0, 1.0, 0.0, 0.0, 1.0, 0.0, 0.0, 1.0, 0.0, 0.0, 1.0, 0.0, 0.0, 1.0, 0.0, 0.0, -1.0, 0.0, 0.0, -1.0, 0.0, 0.0, -1.0, 0.0, 0.0, -1.0, 0.0, 0.0, -1.0, 0.0, 0.0, -1.0, 0.0, 0.0, -1.0, 0.0, 0.0, -1.0, 0.0, 0.0, -1.0, 0.0, 0.0, -1.0, 0.0, 0.0, -1.0, 0.0, 0.0, -1.0, 0.0, 0.0, -1.0, 0.0, 0.0, -1.0, 0.0, 0.0, -1.0, 0.0, 0.0, -1.0, 0.0, 0.0, -1.0, 0.0, 0.0, -1.0, 0.0, 0.0, -1.0, 0.0, 0.0, -1.0, 0.0, 0.0, -1.0, 0.0, 0.0, -1.0, 0.0, 0.0, -1.0, 0.0, 0.0, -1.0, 0.0, -1.0, 0.0, 0.0, -1.0, 0.0, 0.0, -1.0, 0.0, 0.0, -1.0, 0.0, 0.0, -1.0, 0.0, 0.0, -1.0, 0.0, 0.0, -1.0, 0.0, 0.0, -1.0, 0.0, 0.0, -1.0, 0.0, 0.0, -1.0, 0.0, 0.0, -1.0, 0.0, 0.0, -1.0, 0.0, 0.0, -1.0, 0.0, 0.0, -1.0, 0.0, 0.0, -1.0, 0.0, 0.0, -1.0, 0.0, 0.0, -1.0, 0.0, 0.0, -1.0, 0.0, 0.0, -1.0, 0.0, 0.0, -1.0, 0.0, 0.0, -1.0, 0.0, 0.0, -1.0, 0.0, 0.0, -1.0, 0.0, 0.0, -1.0, 0.0, 0.0, -1.0, 0.0, 0.0, -1.0, 0.0, 0.0, -1.0, 0.0, 0.0, -1.0, 0.0, 0.0, -1.0, 0.0, 0.0, -1.0, 0.0, 0.0, -1.0, 0.0, 0.0, -1.0, 0.0, 0.0, -1.0, 0.0, 0.0, -1.0, 0.0, 0.0, -1.0, 0.0, 0.0, -1.0, 0.0, 0.0, -1.0, 0.0, 0.0, -1.0, 0.0, 0.0, -1.0, 0.0, 0.0, -1.0, 0.0, 0.0, -1.0, 0.0, 0.0, -1.0, 0.0, 0.0, 1.0, 0.0, 0.0, 1.0, 0.0, 0.0, 1.0, 0.0, 0.0, 1.0, 0.0, 0.0, 1.0, 0.0, 0.0, 1.0, 0.0, 0.0, 1.0, 0.0, 0.0, 1.0, 0.0, 0.0, 1.0, 0.0, 0.0, 1.0, 0.0, 0.0, 1.0, 0.0, 0.0, 1.0, 0.0, 0.0, 1.0, -4.967e-07, 0.0, 1.0, -2.932e-07, 0.0, 1.0, -2.992e-07, 0.0, 1.0, -2.992e-07, 0.0, 1.0, -2.932e-07, 0.0, 1.0, 0.0, 0.0, 1.0, -4.967e-07, 0.0, 1.0, -2.992e-07, 0.0, 1.0, 0.0, 0.0, 1.0, -2.992e-07, 0.0, 1.0, 0.0, 0.0, 1.0, 0.0, 0.0, 1.0, 0.0, 0.0, 1.0, -2.932e-07, 0.0, 1.0, 1.496e-07, 0.0, 1.0, 0.0, 0.0, 1.0, 0.0, 0.0, 1.0, 1.496e-07, 0.0, 1.0, -4.967e-07, 0.0, 1.0, 0.0, 0.0, 1.0, 1.466e-07, 0.0, 1.0, 0.0, 0.0, 1.0, 1.496e-07, 0.0, 1.0, 1.466e-07, 0.0, 1.0, 1.496e-07, 0.0, 1.0, -2.932e-07, 0.0, 1.0, 2.484e-07, 0.0, 1.0, 1.466e-07, 0.0, 1.0, 1.496e-07, 0.0, 1.0, 2.484e-07])] * 3)])

# ---- objects
ob_objobject = bpy.data.objects.new('ObjObject', me_objobject)
ob_objobject_001 = bpy.data.objects.new('ObjObject.001', me_objobject_001)
ob_objobject_002 = bpy.data.objects.new('ObjObject.002', me_objobject_002)

# ---- transforms, parenting, visibility, modifiers, constraints
ob_objobject.location = (-2.828, -2.637, 1.192e-07)
ob_objobject.rotation_euler = (1.571, -0.0, 0.923)
ob_objobject.lineart.crease_threshold = 0.0
ob_objobject_001.location = (0.0, 3.011, 0.0)
ob_objobject_001.rotation_euler = (1.571, -0.0, 0.1071)
ob_objobject_001.lineart.crease_threshold = 0.0
ob_objobject_002.location = (2.98, -2.733, 4.098e-08)
ob_objobject_002.rotation_euler = (1.571, -0.0, -0.743)
ob_objobject_002.lineart.crease_threshold = 0.0

# ---- collection membership
col_collection.objects.link(ob_objobject)
col_collection.objects.link(ob_objobject_001)
col_collection.objects.link(ob_objobject_002)

# ---- scene / render settings (as saved in the file)
scene.frame_start = 1; scene.frame_end = 250; scene.frame_set(1)
scene.render.engine = 'BLENDER_EEVEE_NEXT'
scene.cycles.use_denoising = False
scene.cycles.samples = 128
scene.cycles.sampling_pattern = 'TABULATED_SOBOL'
scene.cycles.use_adaptive_sampling = False
scene.cycles.use_light_tree = False
scene.view_settings.view_transform = 'Filmic'
bpy.context.view_layer.update()

# ---- added for rendering (the .blend has no active camera and no usable light): camera, sun
cam_auto = bpy.data.cameras.new('AutoCamera')
cam_auto.lens = 50.0
cam_auto.sensor_width = 36.0
cam_auto.clip_end = 1000.0
ob_auto_camera = bpy.data.objects.new('AutoCamera', cam_auto)
scene.collection.objects.link(ob_auto_camera)
ob_auto_camera.location = (8.30107, -9.68779, 6.90497)
ob_auto_camera.rotation_euler = (1.09748, -7.21219e-08, 0.694738)
scene.camera = ob_auto_camera
light_auto_sun = bpy.data.lights.new('AutoSun', 'SUN')
light_auto_sun.energy = 3.0
light_auto_sun.angle = 0.0523599
ob_auto_sun = bpy.data.objects.new('AutoSun', light_auto_sun)
scene.collection.objects.link(ob_auto_sun)
ob_auto_sun.rotation_euler = (0.872665, 0.174533, 0.523599)
bpy.context.view_layer.update()
